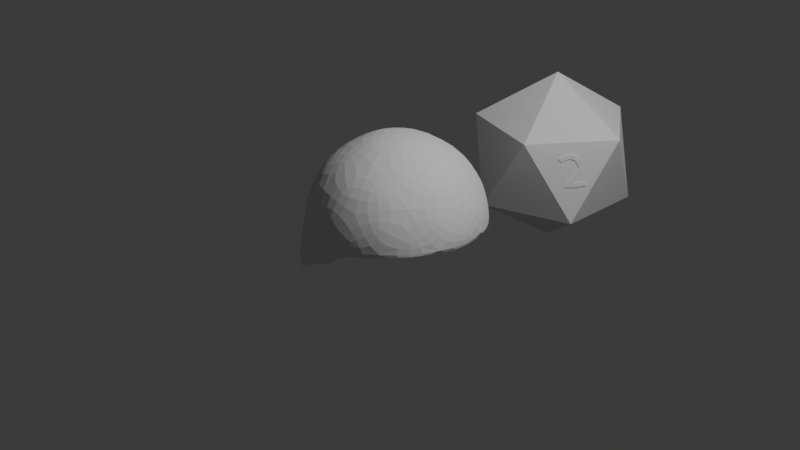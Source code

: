 # Source: Tests.blend  (saved by Blender 4.5.91; exported with 4.5.12 LTS)
import bpy
from mathutils import Matrix  # noqa: F401  (used for matrix-valued properties, if any)

bpy.ops.wm.read_factory_settings(use_empty=True)
scene = bpy.context.scene
scene.name = 'Scene'

# ---- collections
col_collection = bpy.data.collections.new('Collection'); scene.collection.children.link(col_collection)

# ---- world
world_world = bpy.data.worlds.new('World'); scene.world = world_world
world_world.use_nodes = True; world_world.node_tree.nodes.clear()
_N = world_world.node_tree.nodes; _L = world_world.node_tree.links
n0 = _N.new('ShaderNodeOutputWorld'); n0.name = 'World Output'; n0.location = (200, 100)
n1 = _N.new('ShaderNodeBackground'); n1.name = 'Background'; n1.location = (-200, 100)
n1.inputs[0].default_value = (0.05088, 0.05088, 0.05088, 1.0)
_L.new(n1.outputs[0], n0.inputs[0])
n0.is_active_output = True
world_world.color = (0.05088, 0.05088, 0.05088)
world_world.sun_shadow_jitter_overblur = 0.0

# ---- cameras
cam_camera = bpy.data.cameras.new('Camera')
cam_camera.clip_end = 100.0
cam_camera.ortho_scale = 7.314

# ---- lights
light_light = bpy.data.lights.new('Light', 'POINT')
light_light.energy = 1000.0
light_light.shadow_soft_size = 0.1

# ---- meshes
me_icosphere = bpy.data.meshes.new('Icosphere')
me_icosphere.from_pydata([(0.0, 0.0, 0.712), (0.7236, -0.5257, 0.1316), (-0.2764, -0.8506, -0.551), (-0.8944, 0.0, -0.9302), (-0.2764, 0.8506, -0.551), (0.7236, 0.5257, 0.03723), (0.2764, -0.8506, 0.4472), (-0.7236, -0.5257, 0.4472), (-0.7236, 0.5257, 0.4472), (0.2764, 0.8506, 0.4472), (0.8944, 0.0, 0.4472), (0.0, 0.0, 1.0), (-0.3365, -0.6992, 0.6099), (0.4792, -0.5449, 0.6099), (0.2629, -0.809, -0.04129), (0.8506, 0.0, 0.05312), (0.572, 0.3913, 0.6099), (-0.5257, 0.0, 0.5155), (-0.6882, -0.8795, -0.7336), (-0.1625, 0.5, 0.5155), (-0.6882, 0.5883, -0.6854), (0.2629, 0.809, -0.04129), (0.9511, -0.309, 0.0), (0.9511, 0.309, 0.0), (0.0, -1.0, 0.0), (0.5878, -0.809, 0.0), (-0.9511, -0.309, 0.0), (-0.5878, -0.809, 0.0), (-0.5878, 0.809, 0.0), (-0.9511, 0.309, 0.0), (0.5878, 0.809, 0.0), (0.0, 1.0, 0.0), (0.6882, -0.5, 0.5257), (-0.2629, -0.809, 0.5257), (-0.8506, 0.0, 0.5257), (-0.2629, 0.809, 0.5257), (0.6882, 0.5, 0.5257), (0.1625, -0.5, 0.8507), (0.5257, 0.0, 0.8507), (-0.4253, -0.309, 0.8507), (-0.4253, 0.309, 0.8507), (0.1625, 0.5, 0.8507)], [], [(0, 13, 12), (1, 13, 15), (0, 12, 17), (0, 17, 19), (0, 19, 16), (1, 15, 22), (2, 14, 24), (3, 18, 26), (4, 20, 28), (5, 21, 30), (1, 22, 25), (2, 24, 27), (3, 26, 29), (4, 28, 31), (5, 30, 23), (6, 32, 37), (7, 33, 39), (8, 34, 40), (9, 35, 41), (10, 36, 38), (38, 41, 11), (38, 36, 41), (36, 9, 41), (41, 40, 11), (41, 35, 40), (35, 8, 40), (40, 39, 11), (40, 34, 39), (34, 7, 39), (39, 37, 11), (39, 33, 37), (33, 6, 37), (37, 38, 11), (37, 32, 38), (32, 10, 38), (23, 36, 10), (23, 30, 36), (30, 9, 36), (31, 35, 9), (31, 28, 35), (28, 8, 35), (29, 34, 8), (29, 26, 34), (26, 7, 34), (27, 33, 7), (27, 24, 33), (24, 6, 33), (25, 32, 6), (25, 22, 32), (22, 10, 32), (30, 31, 9), (30, 21, 31), (21, 4, 31), (28, 29, 8), (28, 20, 29), (20, 3, 29), (26, 27, 7), (26, 18, 27), (18, 2, 27), (24, 25, 6), (24, 14, 25), (14, 1, 25), (22, 23, 10), (22, 15, 23), (15, 5, 23), (16, 21, 5), (16, 19, 21), (19, 4, 21), (19, 20, 4), (19, 17, 20), (17, 3, 20), (17, 18, 3), (17, 12, 18), (12, 2, 18), (15, 16, 5), (15, 13, 16), (13, 0, 16), (12, 14, 2), (12, 13, 14), (13, 1, 14)])
_uv = me_icosphere.uv_layers.new(name='UVMap')
_uv.uv.foreach_set('vector', [0.1818, 0.0, 0.2273, 0.07873, 0.1364, 0.07873, 0.2727, 0.1575, 0.3182, 0.07873, 0.3636, 0.1575, 0.9091, 0.0, 0.9545, 0.07873, 0.8636, 0.07873, 0.7273, 0.0, 0.7727, 0.07873, 0.6818, 0.07873, 0.5455, 0.0, 0.5909, 0.07873, 0.5, 0.07873, 0.2727, 0.1575, 0.3636, 0.1575, 0.3182, 0.2362, 0.09091, 0.1575, 0.1818, 0.1575, 0.1364, 0.2362, 0.8182, 0.1575, 0.9091, 0.1575, 0.8636, 0.2362, 0.6364, 0.1575, 0.7273, 0.1575, 0.6818, 0.2362, 0.4545, 0.1575, 0.5455, 0.1575, 0.5, 0.2362, 0.2727, 0.1575, 0.3182, 0.2362, 0.2273, 0.2362, 0.09091, 0.1575, 0.1364, 0.2362, 0.04546, 0.2362, 0.8182, 0.1575, 0.8636, 0.2362, 0.7727, 0.2362, 0.6364, 0.1575, 0.6818, 0.2362, 0.5909, 0.2362, 0.4545, 0.1575, 0.5, 0.2362, 0.4091, 0.2362, 0.1818, 0.3149, 0.2727, 0.3149, 0.2273, 0.3937, 0.0, 0.3149, 0.09091, 0.3149, 0.04546, 0.3937, 0.7273, 0.3149, 0.8182, 0.3149, 0.7727, 0.3937, 0.5455, 0.3149, 0.6364, 0.3149, 0.5909, 0.3937, 0.3636, 0.3149, 0.4545, 0.3149, 0.4091, 0.3937, 0.4091, 0.3937, 0.5, 0.3937, 0.4545, 0.4724, 0.4091, 0.3937, 0.4545, 0.3149, 0.5, 0.3937, 0.4545, 0.3149, 0.5455, 0.3149, 0.5, 0.3937, 0.5909, 0.3937, 0.6818, 0.3937, 0.6364, 0.4724, 0.5909, 0.3937, 0.6364, 0.3149, 0.6818, 0.3937, 0.6364, 0.3149, 0.7273, 0.3149, 0.6818, 0.3937, 0.7727, 0.3937, 0.8636, 0.3937, 0.8182, 0.4724, 0.7727, 0.3937, 0.8182, 0.3149, 0.8636, 0.3937, 0.8182, 0.3149, 0.9091, 0.3149, 0.8636, 0.3937, 0.04546, 0.3937, 0.1364, 0.3937, 0.09091, 0.4724, 0.04546, 0.3937, 0.09091, 0.3149, 0.1364, 0.3937, 0.09091, 0.3149, 0.1818, 0.3149, 0.1364, 0.3937, 0.2273, 0.3937, 0.3182, 0.3937, 0.2727, 0.4724, 0.2273, 0.3937, 0.2727, 0.3149, 0.3182, 0.3937, 0.2727, 0.3149, 0.3636, 0.3149, 0.3182, 0.3937, 0.4091, 0.2362, 0.4545, 0.3149, 0.3636, 0.3149, 0.4091, 0.2362, 0.5, 0.2362, 0.4545, 0.3149, 0.5, 0.2362, 0.5455, 0.3149, 0.4545, 0.3149, 0.5909, 0.2362, 0.6364, 0.3149, 0.5455, 0.3149, 0.5909, 0.2362, 0.6818, 0.2362, 0.6364, 0.3149, 0.6818, 0.2362, 0.7273, 0.3149, 0.6364, 0.3149, 0.7727, 0.2362, 0.8182, 0.3149, 0.7273, 0.3149, 0.7727, 0.2362, 0.8636, 0.2362, 0.8182, 0.3149, 0.8636, 0.2362, 0.9091, 0.3149, 0.8182, 0.3149, 0.04546, 0.2362, 0.09091, 0.3149, 0.0, 0.3149, 0.04546, 0.2362, 0.1364, 0.2362, 0.09091, 0.3149, 0.1364, 0.2362, 0.1818, 0.3149, 0.09091, 0.3149, 0.2273, 0.2362, 0.2727, 0.3149, 0.1818, 0.3149, 0.2273, 0.2362, 0.3182, 0.2362, 0.2727, 0.3149, 0.3182, 0.2362, 0.3636, 0.3149, 0.2727, 0.3149, 0.5, 0.2362, 0.5909, 0.2362, 0.5455, 0.3149, 0.5, 0.2362, 0.5455, 0.1575, 0.5909, 0.2362, 0.5455, 0.1575, 0.6364, 0.1575, 0.5909, 0.2362, 0.6818, 0.2362, 0.7727, 0.2362, 0.7273, 0.3149, 0.6818, 0.2362, 0.7273, 0.1575, 0.7727, 0.2362, 0.7273, 0.1575, 0.8182, 0.1575, 0.7727, 0.2362, 0.8636, 0.2362, 0.9545, 0.2362, 0.9091, 0.3149, 0.8636, 0.2362, 0.9091, 0.1575, 0.9545, 0.2362, 0.9091, 0.1575, 1.0, 0.1575, 0.9545, 0.2362, 0.1364, 0.2362, 0.2273, 0.2362, 0.1818, 0.3149, 0.1364, 0.2362, 0.1818, 0.1575, 0.2273, 0.2362, 0.1818, 0.1575, 0.2727, 0.1575, 0.2273, 0.2362, 0.3182, 0.2362, 0.4091, 0.2362, 0.3636, 0.3149, 0.3182, 0.2362, 0.3636, 0.1575, 0.4091, 0.2362, 0.3636, 0.1575, 0.4545, 0.1575, 0.4091, 0.2362, 0.5, 0.07873, 0.5455, 0.1575, 0.4545, 0.1575, 0.5, 0.07873, 0.5909, 0.07873, 0.5455, 0.1575, 0.5909, 0.07873, 0.6364, 0.1575, 0.5455, 0.1575, 0.6818, 0.07873, 0.7273, 0.1575, 0.6364, 0.1575, 0.6818, 0.07873, 0.7727, 0.07873, 0.7273, 0.1575, 0.7727, 0.07873, 0.8182, 0.1575, 0.7273, 0.1575, 0.8636, 0.07873, 0.9091, 0.1575, 0.8182, 0.1575, 0.8636, 0.07873, 0.9545, 0.07873, 0.9091, 0.1575, 0.9545, 0.07873, 1.0, 0.1575, 0.9091, 0.1575, 0.3636, 0.1575, 0.4091, 0.07873, 0.4545, 0.1575, 0.3636, 0.1575, 0.3182, 0.07873, 0.4091, 0.07873, 0.3182, 0.07873, 0.3636, 0.0, 0.4091, 0.07873, 0.1364, 0.07873, 0.1818, 0.1575, 0.09091, 0.1575, 0.1364, 0.07873, 0.2273, 0.07873, 0.1818, 0.1575, 0.2273, 0.07873, 0.2727, 0.1575, 0.1818, 0.1575])
me_icosphere.update()
me_icosphere_001 = bpy.data.meshes.new('Icosphere.001')
me_icosphere_001.from_pydata([(0.0, 0.0, -1.0), (0.7236, -0.5166, -0.4472), (-0.2764, -0.8506, -0.4472), (-0.8944, 0.0, -0.4472), (-0.2764, 0.8506, -0.4472), (0.7236, 0.5257, -0.4472), (0.2764, -0.8415, 0.4472), (-0.7236, -0.5257, 0.4472), (-0.7236, 0.5257, 0.4472), (0.2764, 0.8506, 0.4472), (0.8944, 0.009104, 0.4472), (0.0, 0.0, 1.0), (0.5541, -0.5382, 0.2376), (0.5769, -0.4984, 0.2636), (0.6061, -0.4551, 0.2731), (0.6424, -0.4127, 0.2495), (0.6773, -0.389, 0.1747), (0.6597, -0.4383, 0.09776), (0.6353, -0.4918, 0.03617), (0.618, -0.5373, -0.03058), (0.6675, -0.4722, -0.03997), (0.707, -0.4158, -0.03355), (0.7581, -0.3427, -0.02517), (0.7455, -0.3458, 0.01886), (0.6669, -0.458, 0.006442), (0.7097, -0.3559, 0.1396), (0.6814, -0.3573, 0.2549), (0.6219, -0.4197, 0.3149), (0.5661, -0.497, 0.3133), (0.5261, -0.5631, 0.2796), (0.5603, -0.5427, 0.239), (0.5831, -0.5029, 0.265), (0.6123, -0.4596, 0.2745), (0.6487, -0.4172, 0.251), (0.6835, -0.3936, 0.1762), (0.6659, -0.4428, 0.09923), (0.6415, -0.4964, 0.03764), (0.6242, -0.5419, -0.02911), (0.6738, -0.4767, -0.03849), (0.7132, -0.4204, -0.03208), (0.7643, -0.3473, -0.0237), (0.7517, -0.3503, 0.02033), (0.6731, -0.4625, 0.007914), (0.7159, -0.3604, 0.1411), (0.6877, -0.3618, 0.2564), (0.6282, -0.4242, 0.3163), (0.5723, -0.5016, 0.3147), (0.5323, -0.5676, 0.2811)], [], [(0, 1, 2), (1, 0, 5), (0, 2, 3), (0, 3, 4), (0, 4, 5), (1, 5, 10), (2, 1, 6), (3, 2, 7), (4, 3, 8), (5, 4, 9), (1, 10, 22, 21, 20, 19, 18, 17, 16, 15, 14, 13, 12, 29, 6), (2, 6, 7), (3, 7, 8), (4, 8, 9), (5, 9, 10), (6, 10, 11), (7, 6, 11), (8, 7, 11), (9, 8, 11), (10, 9, 11), (6, 29, 28, 27, 26, 25, 24, 23, 22, 10), (21, 22, 40, 39), (41, 42, 43, 44, 45, 46, 47, 30, 31, 32, 33, 34, 35, 36, 37, 38, 39, 40), (14, 15, 33, 32), (29, 12, 30, 47), (22, 23, 41, 40), (15, 16, 34, 33), (23, 24, 42, 41), (16, 17, 35, 34), (24, 25, 43, 42), (17, 18, 36, 35), (25, 26, 44, 43), (18, 19, 37, 36), (26, 27, 45, 44), (19, 20, 38, 37), (12, 13, 31, 30), (27, 28, 46, 45), (20, 21, 39, 38), (13, 14, 32, 31), (28, 29, 47, 46)])
_uv = me_icosphere_001.uv_layers.new(name='UVMap')
_uv.uv.foreach_set('vector', [0.1818, 0.0, 0.2727, 0.1575, 0.09091, 0.1575, 0.2727, 0.1575, 0.3636, 0.0, 0.4545, 0.1575, 0.9091, 0.0, 1.0, 0.1575, 0.8182, 0.1575, 0.7273, 0.0, 0.8182, 0.1575, 0.6364, 0.1575, 0.5455, 0.0, 0.6364, 0.1575, 0.4545, 0.1575, 0.2727, 0.1575, 0.4545, 0.1575, 0.3636, 0.3149, 0.09091, 0.1575, 0.2727, 0.1575, 0.1818, 0.3149, 0.8182, 0.1575, 1.0, 0.1575, 0.9091, 0.3149, 0.6364, 0.1575, 0.8182, 0.1575, 0.7273, 0.3149, 0.4545, 0.1575, 0.6364, 0.1575, 0.5455, 0.3149, 0.2727, 0.1575, 0.3636, 0.3149, 0.2887, 0.2283, 0.2732, 0.2268, 0.2613, 0.2257, 0.2472, 0.2273, 0.2553, 0.2391, 0.2653, 0.2499, 0.274, 0.2635, 0.2671, 0.2767, 0.2575, 0.2808, 0.2485, 0.2791, 0.2406, 0.2745, 0.2343, 0.282, 0.1818, 0.3149, 0.09091, 0.1575, 0.1818, 0.3149, 0.0, 0.3149, 0.8182, 0.1575, 0.9091, 0.3149, 0.7273, 0.3149, 0.6364, 0.1575, 0.7273, 0.3149, 0.5455, 0.3149, 0.4545, 0.1575, 0.5455, 0.3149, 0.3636, 0.3149, 0.1818, 0.3149, 0.3636, 0.3149, 0.2727, 0.4724, 0.0, 0.3149, 0.1818, 0.3149, 0.09091, 0.4724, 0.7273, 0.3149, 0.9091, 0.3149, 0.8182, 0.4724, 0.5455, 0.3149, 0.7273, 0.3149, 0.6364, 0.4724, 0.3636, 0.3149, 0.5455, 0.3149, 0.4545, 0.4724, 0.1818, 0.3149, 0.2343, 0.282, 0.2476, 0.2879, 0.2641, 0.2882, 0.2788, 0.2776, 0.2819, 0.2573, 0.2633, 0.2339, 0.2869, 0.236, 0.2887, 0.2283, 0.3636, 0.3149, 0.2732, 0.2268, 0.2887, 0.2283, 0.2887, 0.2283, 0.2732, 0.2268, 0.2869, 0.236, 0.2633, 0.2339, 0.2819, 0.2573, 0.2788, 0.2776, 0.2641, 0.2882, 0.2476, 0.2879, 0.2343, 0.282, 0.2406, 0.2745, 0.2485, 0.2791, 0.2575, 0.2808, 0.2671, 0.2767, 0.274, 0.2635, 0.2653, 0.2499, 0.2553, 0.2391, 0.2472, 0.2273, 0.2613, 0.2257, 0.2732, 0.2268, 0.2887, 0.2283, 0.2575, 0.2808, 0.2671, 0.2767, 0.2671, 0.2767, 0.2575, 0.2808, 0.2343, 0.282, 0.2406, 0.2745, 0.2406, 0.2745, 0.2343, 0.282, 0.2887, 0.2283, 0.2869, 0.236, 0.2869, 0.236, 0.2887, 0.2283, 0.2671, 0.2767, 0.274, 0.2635, 0.274, 0.2635, 0.2671, 0.2767, 0.2869, 0.236, 0.2633, 0.2339, 0.2633, 0.2339, 0.2869, 0.236, 0.274, 0.2635, 0.2653, 0.2499, 0.2653, 0.2499, 0.274, 0.2635, 0.2633, 0.2339, 0.2819, 0.2573, 0.2819, 0.2573, 0.2633, 0.2339, 0.2653, 0.2499, 0.2553, 0.2391, 0.2553, 0.2391, 0.2653, 0.2499, 0.2819, 0.2573, 0.2788, 0.2776, 0.2788, 0.2776, 0.2819, 0.2573, 0.2553, 0.2391, 0.2472, 0.2273, 0.2472, 0.2273, 0.2553, 0.2391, 0.2788, 0.2776, 0.2641, 0.2882, 0.2641, 0.2882, 0.2788, 0.2776, 0.2472, 0.2273, 0.2613, 0.2257, 0.2613, 0.2257, 0.2472, 0.2273, 0.2406, 0.2745, 0.2485, 0.2791, 0.2485, 0.2791, 0.2406, 0.2745, 0.2641, 0.2882, 0.2476, 0.2879, 0.2476, 0.2879, 0.2641, 0.2882, 0.2613, 0.2257, 0.2732, 0.2268, 0.2732, 0.2268, 0.2613, 0.2257, 0.2485, 0.2791, 0.2575, 0.2808, 0.2575, 0.2808, 0.2485, 0.2791, 0.2476, 0.2879, 0.2343, 0.282, 0.2343, 0.282, 0.2476, 0.2879])
me_icosphere_001.update()

# ---- objects
ob_light = bpy.data.objects.new('Light', light_light)
ob_camera = bpy.data.objects.new('Camera', cam_camera)
ob_icosphere = bpy.data.objects.new('Icosphere', me_icosphere)
ob_icosphere_001 = bpy.data.objects.new('Icosphere.001', me_icosphere_001)

# ---- transforms, parenting, visibility, modifiers, constraints
ob_light.location = (4.076, 1.005, 5.904)
ob_light.rotation_euler = (0.6503, 0.05522, 1.866)
ob_light.lock_rotations_4d = False
ob_light.empty_display_type = 'ARROWS'
ob_light.color = (0.0, 0.0, 0.0, 0.0)
ob_light.lineart.crease_threshold = 0.0
ob_camera.location = (7.359, -6.926, 4.958)
ob_camera.rotation_euler = (1.109, 0.0, 0.8149)
ob_camera.lock_rotations_4d = False
ob_camera.empty_display_type = 'ARROWS'
ob_camera.color = (0.0, 0.0, 0.0, 0.0)
ob_camera.display_type = 'WIRE'
ob_camera.lineart.crease_threshold = 0.0
ob_icosphere.location = (0.0, -0.02593, 0.0)
_m = ob_icosphere.modifiers.new('Subdivision', 'SUBSURF')
_m.levels = 6
ob_icosphere_001.location = (0.0, 2.411, 0.0)

# ---- collection membership
col_collection.objects.link(ob_light)
col_collection.objects.link(ob_camera)
col_collection.objects.link(ob_icosphere)
col_collection.objects.link(ob_icosphere_001)

# ---- scene / render settings (as saved in the file)
scene.camera = ob_camera
scene.frame_start = 1; scene.frame_end = 250; scene.frame_set(1)
scene.render.engine = 'BLENDER_EEVEE_NEXT'
bpy.context.view_layer.update()
